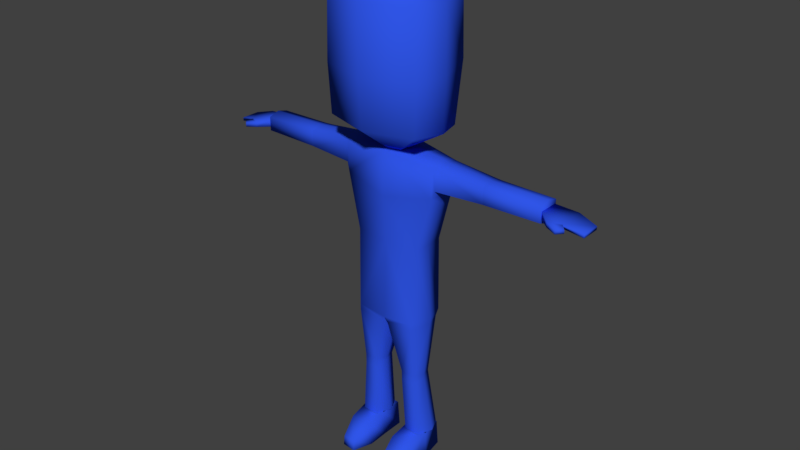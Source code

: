 # Source: Z_Louco_Curado.blend  (saved by Blender 2.78.0; exported with 4.5.12 LTS)
import bpy
from mathutils import Matrix  # noqa: F401  (used for matrix-valued properties, if any)

bpy.ops.wm.read_factory_settings(use_empty=True)
scene = bpy.context.scene
scene.name = 'Scene'

# ---- collections
col_collection_1 = bpy.data.collections.new('Collection 1'); scene.collection.children.link(col_collection_1)

# ---- materials (node trees are filled in below, after node groups)
mat_material = bpy.data.materials.new('Material')
mat_material.alpha_threshold = 0.0
mat_material.use_transparent_shadow = False
mat_material.diffuse_color = (0.02941, 0.09163, 0.8, 1.0)
mat_material.roughness = 0.5
mat_material.specular_intensity = 0.0
mat_material.line_color = (0.0, 0.0, 0.0, 1.0)

# ---- material node trees

# ---- world
world_world = bpy.data.worlds.new('World'); scene.world = world_world
world_world.color = (0.05088, 0.05088, 0.05088)
world_world.use_sun_shadow = False
world_world.sun_shadow_jitter_overblur = 0.0
world_world.cycles.sampling_method = 'MANUAL'
world_world.light_settings.ao_factor = 0.5865

# ---- meshes
me_cube_036 = bpy.data.meshes.new('Cube.036')
me_cube_036.from_pydata([(0.1581, -0.2593, 1.868), (0.1581, -0.5, 1.868), (0.1728, -0.3797, 1.868), (0.4059, -0.1285, 4.613), (0.4059, -0.6724, 4.613), (0.4438, -0.3973, 4.613), (-0.1575, -0.2593, 1.868), (-0.1575, -0.5, 1.868), (0.000302, -0.2337, 1.868), (0.000302, -0.5429, 1.868), (-0.1722, -0.3797, 1.868), (-0.4053, -0.1285, 4.613), (-0.4053, -0.6724, 4.613), (0.000302, -0.02213, 4.613), (0.000302, -0.817, 4.613), (-0.4432, -0.3973, 4.613), (0.000302, -1.21, 4.28), (0.8953, -0.3709, 4.264), (0.5872, 0.4329, 4.28), (0.8189, -0.9483, 4.28), (0.000302, 0.6115, 4.28), (-0.8947, -0.3709, 4.129), (-0.5866, 0.4329, 4.28), (-0.8183, -0.9483, 4.28), (0.000302, -1.184, 2.359), (0.8759, -0.3556, 2.283), (-0.8753, -0.3556, 2.283), (0.8012, 0.01378, 2.298), (0.8012, -0.9425, 2.359), (0.000302, 0.1721, 2.298), (-0.8006, 0.01378, 2.298), (-0.8006, -0.9425, 2.359), (0.6002, 0.4555, 3.18), (0.8371, -0.9681, 3.18), (0.000302, 0.6292, 3.18), (-0.5996, 0.4555, 3.18), (-0.8365, -0.9681, 3.18), (0.000302, -1.228, 3.18), (0.9152, -0.37, 3.176), (-0.9146, -0.37, 3.174), (2.674, -0.4291, 1.501), (3.371, -0.4284, 1.43), (2.674, -0.09437, 1.501), (3.371, -0.09508, 1.43), (3.05, -0.486, 1.501), (3.05, -0.03741, 1.501), (0.6304, -0.03303, -3.649), (0.2294, -0.03303, -3.649), (0.6947, -0.4379, -3.649), (0.2294, -0.4379, -3.649), (0.6125, -0.05311, -3.194), (0.5414, -1.136, -3.435), (0.2472, -0.05311, -3.194), (0.3193, -1.156, -3.435), (0.5523, -1.148, -3.612), (0.3085, -1.168, -3.612), (0.6719, -0.4379, -3.194), (0.2524, -0.4379, -3.194), (2.674, -0.09437, 1.618), (2.674, -0.4291, 1.618), (3.05, -0.486, 1.572), (3.371, -0.4284, 1.488), (3.371, -0.09508, 1.488), (3.05, -0.03741, 1.572), (2.864, -0.593, 1.497), (3.072, -0.5029, 1.489), (2.864, -0.593, 1.583), (3.072, -0.5029, 1.56), (3.047, -0.6655, 1.478), (3.14, -0.5737, 1.483), (3.047, -0.6655, 1.546), (3.14, -0.5737, 1.541), (0.6537, -0.7869, -3.268), (0.239, -0.7869, -3.268), (0.6723, -0.7968, -3.649), (0.2203, -0.7968, -3.649), (0.5349, -0.6694, -1.0), (0.842, -0.5465, 1.775), (0.5402, 0.033, -1.0), (0.842, -0.049, 1.775), (0.5984, -0.538, -3.2), (0.5855, -0.04134, -3.2), (0.3209, -0.538, -3.2), (0.3338, -0.04134, -3.2), (0.8238, -0.03725, 1.281), (0.8238, -0.5605, 1.281), (2.674, -0.0717, 1.684), (2.674, -0.4588, 1.684), (2.674, -0.0717, 1.444), (2.674, -0.4588, 1.444), (0.6263, -0.2853, -1.0), (0.8065, -0.2853, 1.847), (0.6988, -0.2865, -3.2), (0.8144, -0.2853, 1.116), (2.674, -0.2653, 1.738), (2.674, -0.2653, 1.368), (0.2205, -0.2865, -3.2), (0.5382, -0.6658, -1.101), (0.5367, -0.02867, -1.101), (0.05912, -0.007408, -1.101), (0.05749, -0.687, -1.101), (0.6267, -0.296, -1.101), (0.02377, -0.2903, -1.101), (0.5181, -0.5665, -2.199), (0.2749, -0.1801, -2.108), (0.5773, -0.3769, -2.147), (0.2225, -0.3751, -2.131), (0.5129, -0.1867, -2.108), (0.2697, -0.5731, -2.199), (0.5134, -0.1865, -2.092), (0.2691, -0.5763, -2.032), (0.5185, -0.5695, -2.032), (0.2742, -0.1797, -2.092), (0.5774, -0.3769, -2.064), (0.2225, -0.3751, -2.064), (1.695, -0.4662, 1.699), (1.754, -0.06664, 1.692), (1.754, -0.06664, 1.436), (1.695, -0.4662, 1.429), (1.719, -0.2651, 1.364), (1.721, -0.2651, 1.743), (1.608, -0.05924, 1.699), (1.689, -0.4665, 1.429), (1.689, -0.4665, 1.699), (1.608, -0.05924, 1.428), (1.665, -0.2651, 1.361), (1.658, -0.2651, 1.747), (0.8998, -0.0588, 1.769), (0.8699, -0.5416, 1.416), (0.9016, -0.516, 1.768), (0.8681, -0.05609, 1.416), (0.8864, -0.2852, 1.306), (0.9326, -0.2852, 1.817), (0.5821, -0.03913, 0.3442), (0.5818, -0.5979, 0.3442), (0.5882, -0.317, 0.3347), (-2.674, -0.4291, 1.501), (-3.371, -0.4284, 1.43), (-2.674, -0.09437, 1.501), (-3.371, -0.09508, 1.43), (-3.05, -0.486, 1.501), (-3.05, -0.03741, 1.501), (-0.6304, -0.03303, -3.649), (-0.2294, -0.03303, -3.649), (-0.6947, -0.4379, -3.649), (-0.2294, -0.4379, -3.649), (-0.6125, -0.05311, -3.194), (-0.5414, -1.136, -3.435), (-0.2472, -0.05311, -3.194), (-0.3193, -1.156, -3.435), (-0.5523, -1.148, -3.612), (-0.3085, -1.168, -3.612), (-0.6719, -0.4379, -3.194), (-0.2524, -0.4379, -3.194), (-2.674, -0.09437, 1.618), (-2.674, -0.4291, 1.618), (-3.05, -0.486, 1.572), (-3.371, -0.4284, 1.488), (-3.371, -0.09508, 1.488), (-3.05, -0.03741, 1.572), (-2.864, -0.593, 1.497), (-3.072, -0.5029, 1.489), (-2.864, -0.593, 1.583), (-3.072, -0.5029, 1.56), (-3.047, -0.6655, 1.478), (-3.14, -0.5737, 1.483), (-3.047, -0.6655, 1.546), (-3.14, -0.5737, 1.541), (-0.6537, -0.7869, -3.268), (-0.239, -0.7869, -3.268), (-0.6723, -0.7968, -3.649), (-0.2203, -0.7968, -3.649), (-0.5349, -0.6694, -1.0), (-0.842, -0.5465, 1.775), (-0.5402, 0.033, -1.0), (-0.842, -0.049, 1.775), (8.702e-09, 0.06991, -0.9577), (8.702e-09, 0.03768, 1.896), (8.702e-09, -0.6975, -1.027), (8.702e-09, -0.7126, 1.893), (-0.5984, -0.538, -3.2), (-0.5855, -0.04134, -3.2), (-0.3209, -0.538, -3.2), (-0.3338, -0.04134, -3.2), (-0.8238, -0.03725, 1.281), (-0.8238, -0.5605, 1.281), (8.702e-09, -0.7191, 1.146), (8.702e-09, 0.05606, 1.16), (-2.674, -0.0717, 1.684), (-2.674, -0.4588, 1.684), (-2.674, -0.0717, 1.444), (-2.674, -0.4588, 1.444), (-0.6263, -0.2853, -1.0), (-0.8065, -0.2853, 1.847), (8.702e-09, -0.2853, 1.942), (-0.6988, -0.2865, -3.2), (-0.8144, -0.2853, 1.116), (-2.674, -0.2653, 1.738), (-2.674, -0.2653, 1.368), (8.702e-09, -0.2853, -1.0), (-0.2205, -0.2865, -3.2), (-0.5382, -0.6658, -1.101), (-0.5367, -0.02867, -1.101), (-0.05912, -0.007408, -1.101), (-0.05749, -0.687, -1.101), (-0.6267, -0.296, -1.101), (-0.02377, -0.2903, -1.101), (-0.5181, -0.5665, -2.199), (-0.2749, -0.1801, -2.108), (-0.5773, -0.3769, -2.147), (-0.2225, -0.3751, -2.131), (-0.5129, -0.1867, -2.108), (-0.2697, -0.5731, -2.199), (-0.5134, -0.1865, -2.092), (-0.2691, -0.5763, -2.032), (-0.5185, -0.5695, -2.032), (-0.2742, -0.1797, -2.092), (-0.5774, -0.3769, -2.064), (-0.2225, -0.3751, -2.064), (-1.695, -0.4662, 1.699), (-1.754, -0.06664, 1.692), (-1.754, -0.06664, 1.436), (-1.695, -0.4662, 1.429), (-1.719, -0.2651, 1.364), (-1.721, -0.2651, 1.743), (-1.608, -0.05924, 1.699), (-1.689, -0.4665, 1.429), (-1.689, -0.4665, 1.699), (-1.608, -0.05924, 1.428), (-1.665, -0.2651, 1.361), (-1.658, -0.2651, 1.747), (-0.8998, -0.0588, 1.769), (-0.8699, -0.5416, 1.416), (-0.9016, -0.516, 1.768), (-0.8681, -0.05609, 1.416), (-0.8864, -0.2852, 1.306), (-0.9326, -0.2852, 1.817), (-0.5821, -0.03913, 0.3442), (-0.5818, -0.5979, 0.3442), (8.702e-09, -0.6452, 0.3328), (8.702e-09, 0.01126, 0.3377), (-0.5882, -0.317, 0.3347)], [], [(27, 0, 8, 29), (18, 3, 5, 17), (19, 4, 14, 16), (17, 5, 4, 19), (30, 29, 8, 6), (22, 21, 15, 11), (23, 16, 14, 12), (21, 23, 12, 15), (5, 3, 13, 11, 15, 12, 14, 4), (39, 36, 23, 21), (36, 37, 16, 23), (35, 39, 21, 22), (11, 13, 20, 22), (38, 17, 19, 33), (33, 19, 16, 37), (32, 18, 17, 38), (3, 18, 20, 13), (0, 27, 25, 2), (1, 28, 24, 9), (2, 25, 28, 1), (6, 10, 26, 30), (7, 9, 24, 31), (10, 7, 31, 26), (35, 34, 29, 30), (32, 27, 29, 34), (18, 32, 34, 20), (22, 20, 34, 35), (27, 32, 38, 25), (28, 33, 37, 24), (25, 38, 33, 28), (30, 26, 39, 35), (31, 24, 37, 36), (26, 31, 36, 39), (44, 45, 43, 41), (40, 42, 45, 44), (74, 54, 55, 75), (46, 48, 49, 47), (72, 51, 54, 74), (57, 52, 47, 49), (52, 50, 46, 47), (73, 57, 49, 75), (50, 56, 48, 46), (72, 73, 53, 51), (53, 55, 54, 51), (60, 61, 62, 63), (59, 60, 63, 58), (40, 44, 65, 64), (41, 43, 62, 61), (42, 40, 59, 58), (43, 45, 63, 62), (45, 42, 58, 63), (44, 41, 61, 60), (66, 64, 68, 70), (44, 60, 67, 65), (59, 40, 64, 66), (60, 59, 66, 67), (68, 69, 71, 70), (67, 66, 70, 71), (65, 67, 71, 69), (64, 65, 69, 68), (56, 57, 73, 72), (53, 73, 75, 55), (56, 72, 74, 48), (48, 74, 75, 49), (187, 177, 79, 84), (120, 115, 87, 94), (105, 103, 80, 92), (91, 194, 179, 77), (85, 77, 179, 186), (106, 104, 83, 96), (103, 108, 82, 80), (104, 107, 81, 83), (134, 85, 186, 239), (135, 93, 85, 134), (240, 187, 84, 133), (119, 117, 88, 95), (115, 118, 89, 87), (117, 116, 86, 88), (118, 119, 95, 89), (133, 84, 93, 135), (79, 177, 194, 91), (107, 105, 92, 81), (116, 120, 94, 86), (108, 106, 96, 82), (178, 199, 102, 100), (78, 90, 101, 98), (176, 78, 98, 99), (76, 178, 100, 97), (199, 176, 99, 102), (90, 76, 97, 101), (110, 114, 106, 108), (109, 113, 105, 107), (112, 109, 107, 104), (111, 110, 108, 103), (114, 112, 104, 106), (113, 111, 103, 105), (101, 97, 111, 113), (102, 99, 112, 114), (97, 100, 110, 111), (99, 98, 109, 112), (98, 101, 113, 109), (100, 102, 114, 110), (121, 126, 120, 116), (122, 125, 119, 118), (124, 121, 116, 117), (123, 122, 118, 115), (125, 124, 117, 119), (126, 123, 115, 120), (132, 129, 123, 126), (131, 130, 124, 125), (129, 128, 122, 123), (130, 127, 121, 124), (128, 131, 125, 122), (127, 132, 126, 121), (94, 87, 89, 95, 88, 86), (79, 91, 132, 127), (85, 93, 131, 128), (84, 79, 127, 130), (77, 85, 128, 129), (93, 84, 130, 131), (91, 77, 129, 132), (78, 133, 135, 90), (176, 240, 133, 78), (90, 135, 134, 76), (76, 134, 239, 178), (140, 137, 139, 141), (136, 140, 141, 138), (170, 171, 151, 150), (142, 143, 145, 144), (168, 170, 150, 147), (153, 145, 143, 148), (148, 143, 142, 146), (169, 171, 145, 153), (146, 142, 144, 152), (168, 147, 149, 169), (149, 147, 150, 151), (156, 159, 158, 157), (155, 154, 159, 156), (136, 160, 161, 140), (137, 157, 158, 139), (138, 154, 155, 136), (139, 158, 159, 141), (141, 159, 154, 138), (140, 156, 157, 137), (162, 166, 164, 160), (140, 161, 163, 156), (155, 162, 160, 136), (156, 163, 162, 155), (164, 166, 167, 165), (163, 167, 166, 162), (161, 165, 167, 163), (160, 164, 165, 161), (152, 168, 169, 153), (149, 151, 171, 169), (152, 144, 170, 168), (144, 145, 171, 170), (187, 184, 175, 177), (224, 197, 189, 219), (209, 195, 180, 207), (193, 173, 179, 194), (185, 186, 179, 173), (210, 200, 183, 208), (207, 180, 182, 212), (208, 183, 181, 211), (238, 239, 186, 185), (241, 238, 185, 196), (240, 237, 184, 187), (223, 198, 190, 221), (219, 189, 191, 222), (221, 190, 188, 220), (222, 191, 198, 223), (237, 241, 196, 184), (175, 193, 194, 177), (211, 181, 195, 209), (220, 188, 197, 224), (212, 182, 200, 210), (178, 204, 206, 199), (174, 202, 205, 192), (176, 203, 202, 174), (172, 201, 204, 178), (199, 206, 203, 176), (192, 205, 201, 172), (214, 212, 210, 218), (213, 211, 209, 217), (216, 208, 211, 213), (215, 207, 212, 214), (218, 210, 208, 216), (217, 209, 207, 215), (205, 217, 215, 201), (206, 218, 216, 203), (201, 215, 214, 204), (203, 216, 213, 202), (202, 213, 217, 205), (204, 214, 218, 206), (225, 220, 224, 230), (226, 222, 223, 229), (228, 221, 220, 225), (227, 219, 222, 226), (229, 223, 221, 228), (230, 224, 219, 227), (236, 230, 227, 233), (235, 229, 228, 234), (233, 227, 226, 232), (234, 228, 225, 231), (232, 226, 229, 235), (231, 225, 230, 236), (197, 188, 190, 198, 191, 189), (175, 231, 236, 193), (185, 232, 235, 196), (184, 234, 231, 175), (173, 233, 232, 185), (196, 235, 234, 184), (193, 236, 233, 173), (174, 192, 241, 237), (176, 174, 237, 240), (192, 172, 238, 241), (172, 178, 239, 238)])
me_cube_036.polygons.foreach_set('use_smooth', [True] * 217)
_uv = me_cube_036.uv_layers.new(name='UVMap')
_uv.uv.foreach_set('vector', [0.7403, 0.4838, 0.7134, 0.4918, 0.7071, 0.4867, 0.7231, 0.4613, 0.7761, 0.4881, 0.7742, 0.4999, 0.7703, 0.5019, 0.7658, 0.4958, 0.7623, 0.501, 0.7672, 0.5036, 0.7659, 0.5078, 0.7617, 0.5077, 0.7658, 0.4958, 0.7703, 0.5019, 0.7672, 0.5036, 0.7623, 0.501, 0.74, 0.5314, 0.7224, 0.5537, 0.7068, 0.528, 0.7132, 0.5231, 0.7761, 0.5274, 0.7646, 0.5204, 0.7703, 0.5135, 0.7741, 0.5156, 0.7622, 0.5146, 0.7617, 0.5077, 0.7659, 0.5078, 0.7668, 0.5118, 0.7646, 0.5204, 0.7622, 0.5146, 0.7668, 0.5118, 0.7703, 0.5135, 0.7703, 0.5019, 0.7742, 0.4999, 0.7839, 0.5078, 0.7741, 0.5156, 0.7703, 0.5135, 0.7668, 0.5118, 0.7659, 0.5078, 0.7672, 0.5036, 0.7533, 0.5248, 0.7522, 0.5172, 0.7622, 0.5146, 0.7646, 0.5204, 0.7522, 0.5172, 0.7514, 0.5077, 0.7617, 0.5077, 0.7622, 0.5146, 0.7578, 0.5407, 0.7533, 0.5248, 0.7646, 0.5204, 0.7761, 0.5274, 0.7741, 0.5156, 0.7839, 0.5078, 0.7924, 0.5326, 0.7761, 0.5274, 0.7536, 0.4906, 0.7658, 0.4958, 0.7623, 0.501, 0.7524, 0.4981, 0.7524, 0.4981, 0.7623, 0.501, 0.7617, 0.5077, 0.7514, 0.5077, 0.7583, 0.4747, 0.7761, 0.4881, 0.7658, 0.4958, 0.7536, 0.4906, 0.7742, 0.4999, 0.7761, 0.4881, 0.7924, 0.4831, 0.7839, 0.5078, 0.7134, 0.4918, 0.7403, 0.4838, 0.7408, 0.4902, 0.7147, 0.4963, 0.7152, 0.501, 0.7431, 0.4978, 0.7419, 0.5076, 0.7163, 0.5074, 0.7147, 0.4963, 0.7408, 0.4902, 0.7431, 0.4978, 0.7152, 0.501, 0.7132, 0.5231, 0.7146, 0.5186, 0.7406, 0.525, 0.74, 0.5314, 0.7151, 0.5139, 0.7163, 0.5074, 0.7419, 0.5076, 0.743, 0.5175, 0.7146, 0.5186, 0.7151, 0.5139, 0.743, 0.5175, 0.7406, 0.525, 0.7578, 0.5407, 0.7648, 0.5615, 0.7224, 0.5537, 0.74, 0.5314, 0.7583, 0.4747, 0.7403, 0.4838, 0.7231, 0.4613, 0.7654, 0.4541, 0.7761, 0.4881, 0.7583, 0.4747, 0.7654, 0.4541, 0.7924, 0.4831, 0.7761, 0.5274, 0.7924, 0.5326, 0.7648, 0.5615, 0.7578, 0.5407, 0.7403, 0.4838, 0.7583, 0.4747, 0.7536, 0.4906, 0.7408, 0.4902, 0.7431, 0.4978, 0.7524, 0.4981, 0.7514, 0.5077, 0.7419, 0.5076, 0.7408, 0.4902, 0.7536, 0.4906, 0.7524, 0.4981, 0.7431, 0.4978, 0.74, 0.5314, 0.7406, 0.525, 0.7533, 0.5248, 0.7578, 0.5407, 0.743, 0.5175, 0.7419, 0.5076, 0.7514, 0.5077, 0.7522, 0.5172, 0.7406, 0.525, 0.743, 0.5175, 0.7522, 0.5172, 0.7533, 0.5248, 0.7793, 0.588, 0.7814, 0.5744, 0.7911, 0.5777, 0.7896, 0.5878, 0.7708, 0.5818, 0.7697, 0.5744, 0.7814, 0.5744, 0.7793, 0.588, 0.678, 0.5504, 0.678, 0.5427, 0.6823, 0.5441, 0.6841, 0.5466, 0.69, 0.5601, 0.6824, 0.556, 0.6878, 0.55, 0.692, 0.5534, 0.6857, 0.5374, 0.6817, 0.5411, 0.678, 0.5427, 0.6786, 0.5335, 0.6932, 0.5434, 0.6989, 0.5494, 0.692, 0.5534, 0.6878, 0.55, 0.6989, 0.5494, 0.7014, 0.5586, 0.69, 0.5601, 0.692, 0.5534, 0.6869, 0.543, 0.6932, 0.5434, 0.6878, 0.55, 0.6841, 0.5466, 0.6986, 0.5282, 0.6918, 0.5346, 0.6843, 0.5268, 0.6914, 0.52, 0.6857, 0.5374, 0.6869, 0.543, 0.683, 0.5432, 0.6817, 0.5411, 0.683, 0.5432, 0.6823, 0.5441, 0.678, 0.5427, 0.6817, 0.5411, 0.7613, 0.5895, 0.7521, 0.5845, 0.7523, 0.577, 0.7601, 0.5754, 0.7686, 0.582, 0.7613, 0.5895, 0.7601, 0.5754, 0.7675, 0.577, 0.7708, 0.5818, 0.7793, 0.588, 0.7797, 0.589, 0.7714, 0.5883, 0.7505, 0.5852, 0.7506, 0.576, 0.7523, 0.577, 0.7521, 0.5845, 0.7697, 0.5744, 0.7708, 0.5818, 0.7686, 0.582, 0.7675, 0.577, 0.7506, 0.576, 0.7596, 0.5734, 0.7601, 0.5754, 0.7523, 0.577, 0.7596, 0.5734, 0.7697, 0.5744, 0.7675, 0.577, 0.7601, 0.5754, 0.759, 0.5914, 0.7505, 0.5852, 0.7521, 0.5845, 0.7613, 0.5895, 0.7686, 0.5873, 0.7714, 0.5883, 0.7676, 0.5945, 0.7664, 0.5926, 0.759, 0.5914, 0.7613, 0.5895, 0.7615, 0.5906, 0.7593, 0.5927, 0.7686, 0.582, 0.7708, 0.5818, 0.7714, 0.5883, 0.7686, 0.5873, 0.7613, 0.5895, 0.7686, 0.582, 0.7686, 0.5873, 0.7615, 0.5906, 0.7676, 0.5945, 0.7627, 0.5957, 0.7631, 0.5935, 0.7664, 0.5926, 0.7615, 0.5906, 0.7686, 0.5873, 0.7664, 0.5926, 0.7631, 0.5935, 0.7593, 0.5927, 0.7615, 0.5906, 0.7631, 0.5935, 0.7627, 0.5957, 0.7714, 0.5883, 0.7797, 0.589, 0.7807, 0.5925, 0.7761, 0.5939, 0.6918, 0.5346, 0.6932, 0.5434, 0.6869, 0.543, 0.6857, 0.5374, 0.683, 0.5432, 0.6869, 0.543, 0.6841, 0.5466, 0.6823, 0.5441, 0.6918, 0.5346, 0.6857, 0.5374, 0.6786, 0.5335, 0.6843, 0.5268, 0.6824, 0.556, 0.678, 0.5504, 0.6841, 0.5466, 0.6878, 0.55, 0.6507, 0.5151, 0.6507, 0.5031, 0.6653, 0.5024, 0.6655, 0.5125, 0.6815, 0.4983, 0.6812, 0.4946, 0.6976, 0.4956, 0.6975, 0.4988, 0.6778, 0.4246, 0.6757, 0.4217, 0.6882, 0.4092, 0.6917, 0.4123, 0.6645, 0.498, 0.6507, 0.4981, 0.6507, 0.4916, 0.665, 0.4931, 0.6659, 0.4831, 0.665, 0.4931, 0.6507, 0.4916, 0.6507, 0.4799, 0.6676, 0.5796, 0.6703, 0.5766, 0.6836, 0.5932, 0.6794, 0.5958, 0.6757, 0.4217, 0.6724, 0.4187, 0.6846, 0.4061, 0.6882, 0.4092, 0.6703, 0.5766, 0.6742, 0.5739, 0.6873, 0.5906, 0.6836, 0.5932, 0.6616, 0.4659, 0.6659, 0.4831, 0.6507, 0.4799, 0.6507, 0.4654, 0.6667, 0.4655, 0.6695, 0.4792, 0.6659, 0.4831, 0.6616, 0.4659, 0.6507, 0.5297, 0.6507, 0.5151, 0.6655, 0.5125, 0.6613, 0.5293, 0.6823, 0.5096, 0.6824, 0.5062, 0.6974, 0.5058, 0.6975, 0.5091, 0.6812, 0.4946, 0.6819, 0.4901, 0.6979, 0.4918, 0.6976, 0.4956, 0.6824, 0.5062, 0.6821, 0.5018, 0.6974, 0.502, 0.6974, 0.5058, 0.6819, 0.4901, 0.6831, 0.4867, 0.6983, 0.4884, 0.6979, 0.4918, 0.6613, 0.5293, 0.6655, 0.5125, 0.6685, 0.5163, 0.6664, 0.5298, 0.6653, 0.5024, 0.6507, 0.5031, 0.6507, 0.4981, 0.6645, 0.498, 0.6742, 0.5739, 0.6778, 0.5723, 0.691, 0.5871, 0.6873, 0.5906, 0.6821, 0.5018, 0.6815, 0.4983, 0.6975, 0.4988, 0.6974, 0.502, 0.6724, 0.4187, 0.6691, 0.4169, 0.6812, 0.4028, 0.6846, 0.4061, 0.6507, 0.4346, 0.6507, 0.4247, 0.6524, 0.4248, 0.6532, 0.4337, 0.6621, 0.5546, 0.6679, 0.5537, 0.6685, 0.5553, 0.6633, 0.5565, 0.6507, 0.5583, 0.6621, 0.5546, 0.6633, 0.5565, 0.6542, 0.5611, 0.6622, 0.4401, 0.6507, 0.4346, 0.6532, 0.4337, 0.663, 0.4382, 0.6507, 0.5664, 0.6507, 0.5583, 0.6542, 0.5611, 0.6525, 0.5669, 0.6691, 0.4424, 0.6622, 0.4401, 0.663, 0.4382, 0.6696, 0.4407, 0.6702, 0.4209, 0.6683, 0.4176, 0.6691, 0.4169, 0.6724, 0.4187, 0.674, 0.5736, 0.677, 0.571, 0.6778, 0.5723, 0.6742, 0.5739, 0.6701, 0.5764, 0.674, 0.5736, 0.6742, 0.5739, 0.6703, 0.5766, 0.6737, 0.424, 0.6702, 0.4209, 0.6724, 0.4187, 0.6757, 0.4217, 0.6667, 0.5787, 0.6701, 0.5764, 0.6703, 0.5766, 0.6676, 0.5796, 0.677, 0.4257, 0.6737, 0.424, 0.6757, 0.4217, 0.6778, 0.4246, 0.6696, 0.4407, 0.663, 0.4382, 0.6737, 0.424, 0.677, 0.4257, 0.6525, 0.5669, 0.6542, 0.5611, 0.6701, 0.5764, 0.6667, 0.5787, 0.663, 0.4382, 0.6532, 0.4337, 0.6702, 0.4209, 0.6737, 0.424, 0.6542, 0.5611, 0.6633, 0.5565, 0.674, 0.5736, 0.6701, 0.5764, 0.6633, 0.5565, 0.6685, 0.5553, 0.677, 0.571, 0.674, 0.5736, 0.6532, 0.4337, 0.6524, 0.4248, 0.6683, 0.4176, 0.6702, 0.4209, 0.6796, 0.5019, 0.6804, 0.4982, 0.6815, 0.4983, 0.6821, 0.5018, 0.6818, 0.4901, 0.6822, 0.4865, 0.6831, 0.4867, 0.6819, 0.4901, 0.68, 0.5065, 0.6796, 0.5019, 0.6821, 0.5018, 0.6824, 0.5062, 0.6811, 0.4946, 0.6818, 0.4901, 0.6819, 0.4901, 0.6812, 0.4946, 0.6815, 0.5098, 0.68, 0.5065, 0.6824, 0.5062, 0.6823, 0.5096, 0.6804, 0.4982, 0.6811, 0.4946, 0.6812, 0.4946, 0.6815, 0.4983, 0.6669, 0.4979, 0.6662, 0.4933, 0.6811, 0.4946, 0.6804, 0.4982, 0.6696, 0.5134, 0.6663, 0.5097, 0.68, 0.5065, 0.6815, 0.5098, 0.6662, 0.4933, 0.6665, 0.486, 0.6818, 0.4901, 0.6811, 0.4946, 0.6663, 0.5097, 0.6663, 0.5024, 0.6796, 0.5019, 0.68, 0.5065, 0.6665, 0.486, 0.6706, 0.4822, 0.6822, 0.4865, 0.6818, 0.4901, 0.6663, 0.5024, 0.6669, 0.4979, 0.6804, 0.4982, 0.6796, 0.5019, 0.7163, 0.4486, 0.712, 0.4474, 0.712, 0.4422, 0.7163, 0.4405, 0.7206, 0.4422, 0.7206, 0.4474, 0.6653, 0.5024, 0.6645, 0.498, 0.6669, 0.4979, 0.6663, 0.5024, 0.6659, 0.4831, 0.6695, 0.4792, 0.6706, 0.4822, 0.6665, 0.486, 0.6655, 0.5125, 0.6653, 0.5024, 0.6663, 0.5024, 0.6663, 0.5097, 0.665, 0.4931, 0.6659, 0.4831, 0.6665, 0.486, 0.6662, 0.4933, 0.6685, 0.5163, 0.6655, 0.5125, 0.6663, 0.5097, 0.6696, 0.5134, 0.6645, 0.498, 0.665, 0.4931, 0.6662, 0.4933, 0.6669, 0.4979, 0.6621, 0.5546, 0.6613, 0.5293, 0.6664, 0.5298, 0.6679, 0.5537, 0.6507, 0.5583, 0.6507, 0.5297, 0.6613, 0.5293, 0.6621, 0.5546, 0.6691, 0.4424, 0.6667, 0.4655, 0.6616, 0.4659, 0.6622, 0.4401, 0.6622, 0.4401, 0.6616, 0.4659, 0.6507, 0.4654, 0.6507, 0.4346, 0.7174, 0.5876, 0.7091, 0.5942, 0.7012, 0.5872, 0.7067, 0.5782, 0.7239, 0.5775, 0.7174, 0.5876, 0.7067, 0.5782, 0.716, 0.5704, 0.6738, 0.4543, 0.6806, 0.4564, 0.6795, 0.4593, 0.6757, 0.4617, 0.6829, 0.4419, 0.6866, 0.4479, 0.6834, 0.4522, 0.6766, 0.4477, 0.6845, 0.4649, 0.6785, 0.4705, 0.6757, 0.4617, 0.6797, 0.4624, 0.6903, 0.4572, 0.6834, 0.4522, 0.6866, 0.4479, 0.6943, 0.45, 0.6943, 0.45, 0.6866, 0.4479, 0.6829, 0.4419, 0.6944, 0.4405, 0.6842, 0.4592, 0.6806, 0.4564, 0.6834, 0.4522, 0.6903, 0.4572, 0.6992, 0.4706, 0.6943, 0.4803, 0.6857, 0.4756, 0.6911, 0.4661, 0.6845, 0.4649, 0.6797, 0.4624, 0.6804, 0.46, 0.6842, 0.4592, 0.6804, 0.46, 0.6797, 0.4624, 0.6757, 0.4617, 0.6795, 0.4593, 0.7324, 0.5883, 0.7381, 0.5767, 0.744, 0.5805, 0.7418, 0.5867, 0.7272, 0.579, 0.7313, 0.5751, 0.7381, 0.5767, 0.7324, 0.5883, 0.7239, 0.5775, 0.7238, 0.5854, 0.7174, 0.5885, 0.7174, 0.5876, 0.7428, 0.5877, 0.7418, 0.5867, 0.744, 0.5805, 0.7457, 0.5802, 0.7308, 0.5723, 0.7313, 0.5751, 0.7272, 0.579, 0.7239, 0.5775, 0.7457, 0.5802, 0.744, 0.5805, 0.7381, 0.5767, 0.7392, 0.5752, 0.7392, 0.5752, 0.7381, 0.5767, 0.7313, 0.5751, 0.7308, 0.5723, 0.734, 0.5904, 0.7324, 0.5883, 0.7418, 0.5867, 0.7428, 0.5877, 0.7265, 0.5847, 0.7275, 0.59, 0.7261, 0.5914, 0.7238, 0.5854, 0.734, 0.5904, 0.7335, 0.5914, 0.7321, 0.5892, 0.7324, 0.5883, 0.7272, 0.579, 0.7265, 0.5847, 0.7238, 0.5854, 0.7239, 0.5775, 0.7324, 0.5883, 0.7321, 0.5892, 0.7265, 0.5847, 0.7272, 0.579, 0.7261, 0.5914, 0.7275, 0.59, 0.7301, 0.5913, 0.73, 0.5932, 0.7321, 0.5892, 0.7301, 0.5913, 0.7275, 0.59, 0.7265, 0.5847, 0.7335, 0.5914, 0.73, 0.5932, 0.7301, 0.5913, 0.7321, 0.5892, 0.7238, 0.5854, 0.7218, 0.5913, 0.7176, 0.5917, 0.7174, 0.5885, 0.6911, 0.4661, 0.6845, 0.4649, 0.6842, 0.4592, 0.6903, 0.4572, 0.6804, 0.46, 0.6795, 0.4593, 0.6806, 0.4564, 0.6842, 0.4592, 0.6911, 0.4661, 0.6857, 0.4756, 0.6785, 0.4705, 0.6845, 0.4649, 0.6766, 0.4477, 0.6834, 0.4522, 0.6806, 0.4564, 0.6738, 0.4543, 0.6507, 0.5151, 0.6359, 0.5125, 0.6362, 0.5024, 0.6507, 0.5031, 0.6199, 0.4982, 0.604, 0.4988, 0.6039, 0.4955, 0.6203, 0.4946, 0.6236, 0.4246, 0.6098, 0.4123, 0.6133, 0.4092, 0.6258, 0.4217, 0.6369, 0.4979, 0.6365, 0.4931, 0.6507, 0.4916, 0.6507, 0.4981, 0.6356, 0.4831, 0.6507, 0.4799, 0.6507, 0.4916, 0.6365, 0.4931, 0.6339, 0.5796, 0.6221, 0.5958, 0.6179, 0.5932, 0.6311, 0.5766, 0.6258, 0.4217, 0.6133, 0.4092, 0.6169, 0.4061, 0.6291, 0.4187, 0.6311, 0.5766, 0.6179, 0.5932, 0.6141, 0.5906, 0.6273, 0.5739, 0.6399, 0.4659, 0.6507, 0.4654, 0.6507, 0.4799, 0.6356, 0.4831, 0.6348, 0.4655, 0.6399, 0.4659, 0.6356, 0.4831, 0.6319, 0.4792, 0.6507, 0.5297, 0.6402, 0.5293, 0.6359, 0.5125, 0.6507, 0.5151, 0.6191, 0.5096, 0.6039, 0.5091, 0.604, 0.5058, 0.619, 0.5062, 0.6203, 0.4946, 0.6039, 0.4955, 0.6036, 0.4917, 0.6196, 0.4901, 0.619, 0.5062, 0.604, 0.5058, 0.604, 0.502, 0.6194, 0.5018, 0.6196, 0.4901, 0.6036, 0.4917, 0.6032, 0.4884, 0.6184, 0.4867, 0.6402, 0.5293, 0.6351, 0.5298, 0.6329, 0.5163, 0.6359, 0.5125, 0.6362, 0.5024, 0.6369, 0.4979, 0.6507, 0.4981, 0.6507, 0.5031, 0.6273, 0.5739, 0.6141, 0.5906, 0.6104, 0.5871, 0.6237, 0.5723, 0.6194, 0.5018, 0.604, 0.502, 0.604, 0.4988, 0.6199, 0.4982, 0.6291, 0.4187, 0.6169, 0.4061, 0.6202, 0.4028, 0.6323, 0.4169, 0.6507, 0.4346, 0.6483, 0.4337, 0.6491, 0.4248, 0.6507, 0.4247, 0.6393, 0.5546, 0.6382, 0.5565, 0.633, 0.5553, 0.6335, 0.5537, 0.6507, 0.5583, 0.6473, 0.5611, 0.6382, 0.5565, 0.6393, 0.5546, 0.6393, 0.4401, 0.6385, 0.4382, 0.6483, 0.4337, 0.6507, 0.4346, 0.6507, 0.5664, 0.649, 0.5669, 0.6473, 0.5611, 0.6507, 0.5583, 0.6323, 0.4424, 0.6319, 0.4407, 0.6385, 0.4382, 0.6393, 0.4401, 0.6313, 0.4209, 0.6291, 0.4187, 0.6323, 0.4169, 0.6332, 0.4176, 0.6275, 0.5736, 0.6273, 0.5739, 0.6237, 0.5723, 0.6245, 0.571, 0.6313, 0.5764, 0.6311, 0.5766, 0.6273, 0.5739, 0.6275, 0.5736, 0.6277, 0.424, 0.6258, 0.4217, 0.6291, 0.4187, 0.6313, 0.4209, 0.6347, 0.5787, 0.6339, 0.5796, 0.6311, 0.5766, 0.6313, 0.5764, 0.6245, 0.4257, 0.6236, 0.4246, 0.6258, 0.4217, 0.6277, 0.424, 0.6319, 0.4407, 0.6245, 0.4257, 0.6277, 0.424, 0.6385, 0.4382, 0.649, 0.5669, 0.6347, 0.5787, 0.6313, 0.5764, 0.6473, 0.5611, 0.6385, 0.4382, 0.6277, 0.424, 0.6313, 0.4209, 0.6483, 0.4337, 0.6473, 0.5611, 0.6313, 0.5764, 0.6275, 0.5736, 0.6382, 0.5565, 0.6382, 0.5565, 0.6275, 0.5736, 0.6245, 0.571, 0.633, 0.5553, 0.6483, 0.4337, 0.6313, 0.4209, 0.6332, 0.4176, 0.6491, 0.4248, 0.6219, 0.5019, 0.6194, 0.5018, 0.6199, 0.4982, 0.6211, 0.4982, 0.6197, 0.4901, 0.6196, 0.4901, 0.6184, 0.4867, 0.6192, 0.4865, 0.6215, 0.5065, 0.619, 0.5062, 0.6194, 0.5018, 0.6219, 0.5019, 0.6204, 0.4946, 0.6203, 0.4946, 0.6196, 0.4901, 0.6197, 0.4901, 0.62, 0.5098, 0.6191, 0.5096, 0.619, 0.5062, 0.6215, 0.5065, 0.6211, 0.4982, 0.6199, 0.4982, 0.6203, 0.4946, 0.6204, 0.4946, 0.6346, 0.4979, 0.6211, 0.4982, 0.6204, 0.4946, 0.6353, 0.4933, 0.6318, 0.5134, 0.62, 0.5098, 0.6215, 0.5065, 0.6351, 0.5097, 0.6353, 0.4933, 0.6204, 0.4946, 0.6197, 0.4901, 0.635, 0.486, 0.6351, 0.5097, 0.6215, 0.5065, 0.6219, 0.5019, 0.6351, 0.5024, 0.635, 0.486, 0.6197, 0.4901, 0.6192, 0.4865, 0.6309, 0.4822, 0.6351, 0.5024, 0.6219, 0.5019, 0.6211, 0.4982, 0.6346, 0.4979, 0.7344, 0.4453, 0.7356, 0.441, 0.7409, 0.441, 0.7425, 0.4453, 0.7409, 0.4495, 0.7356, 0.4495, 0.6362, 0.5024, 0.6351, 0.5024, 0.6346, 0.4979, 0.6369, 0.4979, 0.6356, 0.4831, 0.635, 0.486, 0.6309, 0.4822, 0.6319, 0.4792, 0.6359, 0.5125, 0.6351, 0.5097, 0.6351, 0.5024, 0.6362, 0.5024, 0.6365, 0.4931, 0.6353, 0.4933, 0.635, 0.486, 0.6356, 0.4831, 0.6329, 0.5163, 0.6318, 0.5134, 0.6351, 0.5097, 0.6359, 0.5125, 0.6369, 0.4979, 0.6346, 0.4979, 0.6353, 0.4933, 0.6365, 0.4931, 0.6393, 0.5546, 0.6335, 0.5537, 0.6351, 0.5298, 0.6402, 0.5293, 0.6507, 0.5583, 0.6393, 0.5546, 0.6402, 0.5293, 0.6507, 0.5297, 0.6323, 0.4424, 0.6393, 0.4401, 0.6399, 0.4659, 0.6348, 0.4655, 0.6393, 0.4401, 0.6507, 0.4346, 0.6507, 0.4654, 0.6399, 0.4659])
me_cube_036.materials.append(mat_material)
me_cube_036.use_remesh_preserve_volume = False
me_cube_036.use_remesh_preserve_attributes = False
me_cube_036.use_mirror_vertex_groups = False
me_cube_036.update()
arm_armature_013 = bpy.data.armatures.new('Armature.013')  # bones are not reproduced

# ---- objects
ob_armature_mestre_016 = bpy.data.objects.new('Armature_Mestre.016', arm_armature_013)
ob_cube_043 = bpy.data.objects.new('Cube.043', me_cube_036)

# ---- transforms, parenting, visibility, modifiers, constraints
ob_armature_mestre_016.location = (-0.08512, 0.08189, 1.871)
ob_armature_mestre_016.scale = (0.6223, 0.6223, 0.6223)
ob_armature_mestre_016.show_in_front = True
ob_armature_mestre_016.lineart.crease_threshold = 0.0
ob_cube_043.parent = ob_armature_mestre_016
ob_cube_043.matrix_parent_inverse = Matrix(((1.607, 0.0, 5.96e-08, -1.528), (3.618e-08, 1.607, 0.0, 0.3035), (-3.585e-07, 0.0, 1.607, -3.007), (0.0, 0.0, 0.0, 1.0)))
ob_cube_043.location = (0.9516, -0.1058, 1.935)
ob_cube_043.scale = (0.53, 0.53, 0.53)
ob_cube_043.lineart.crease_threshold = 0.0
_vg = ob_cube_043.vertex_groups.new(name='Espinha1')
for _i, _w in zip([76, 78, 97, 99, 100, 102, 172, 174, 176, 178, 199, 201, 203, 204, 206], [0.02654, 0.02677, 0.0117, 0.08478, 0.2135, 0.0788, 0.02648, 0.02657, 0.8183, 0.4004, 0.3037, 0.01167, 0.08511, 0.2135, 0.07901]): _vg.add([_i], _w, 'REPLACE')
_vg = ob_cube_043.vertex_groups.new(name='Espinha2')
for _i, _w in zip([133, 134, 135, 186, 237, 238, 239, 240, 241], [0.1151, 0.1001, 0.07352, 0.01058, 0.1141, 0.0994, 0.4238, 0.4889, 0.07269]): _vg.add([_i], _w, 'REPLACE')
_vg = ob_cube_043.vertex_groups.new(name='Espinha3')
for _i, _w in zip([84, 85, 93, 128, 131, 133, 134, 135, 184, 185, 186, 196, 232, 235, 237, 238, 239, 240, 241], [0.04559, 0.05406, 0.1478, 0.009218, 0.02911, 0.7595, 0.7575, 0.7906, 0.04595, 0.05417, 0.06702, 0.1481, 0.009389, 0.02941, 0.7617, 0.7592, 0.5159, 0.5024, 0.7927]): _vg.add([_i], _w, 'REPLACE')
_vg = ob_cube_043.vertex_groups.new(name='Torax')
for _i, _w in zip([77, 84, 85, 93, 128, 130, 131, 134, 135, 173, 177, 179, 184, 185, 186, 187, 194, 196, 232, 234, 235, 238, 241], [0.009587, 0.1466, 0.1285, 0.2275, 0.07093, 0.07173, 0.07626, 0.02018, 0.007437, 0.009678, 0.02088, 0.3169, 0.147, 0.1288, 0.7352, 0.9366, 0.1298, 0.2285, 0.07117, 0.07204, 0.07668, 0.01982, 0.00711]): _vg.add([_i], _w, 'REPLACE')
_vg = ob_cube_043.vertex_groups.new(name='Pescoco')
for _i, _w in zip([177, 179, 194], [0.9065, 0.04379, 0.4527]): _vg.add([_i], _w, 'REPLACE')
_vg = ob_cube_043.vertex_groups.new(name='Cabeca')
_vg.add([0, 1, 2, 3, 4, 5, 6, 7, 8, 9, 10, 11, 12, 13, 14, 15, 16, 17, 18, 19, 20, 21, 22, 23, 24, 25, 26, 27, 28, 29, 30, 31, 32, 33, 34, 35, 36, 37, 38, 39], 1.0, 'REPLACE')
_vg = ob_cube_043.vertex_groups.new(name='L_Ombro')
for _i, _w in zip([77, 79, 84, 85, 91, 93, 122, 124, 125, 127, 128, 129, 130, 131, 132, 133, 134, 135, 177, 179, 186, 194], [0.8467, 0.9746, 0.768, 0.7444, 0.88, 0.557, 0.004356, 0.01063, 0.005233, 0.9427, 0.7983, 0.7765, 0.8483, 0.7931, 0.3205, 0.05392, 0.04612, 0.04564, 0.00552, 0.3111, 0.07626, 0.1976]): _vg.add([_i], _w, 'REPLACE')
_vg = ob_cube_043.vertex_groups.new(name='L_Antebraco')
for _i, _w in zip([40, 41, 42, 44, 58, 59, 60, 65, 67, 77, 84, 85, 86, 87, 88, 89, 91, 93, 94, 95, 115, 116, 117, 118, 119, 120, 121, 122, 123, 124, 125, 126, 127, 128, 129, 130, 131, 132], [0.0, 0.0, 0.0, 0.0, 0.0, 0.0, 0.0, 0.0, 0.0, 0.09189, 0.01131, 0.04403, 0.001565, 1.623e-05, 0.1037, 0.0001263, 0.08607, 0.02255, 0.02078, 1.035e-24, 0.9641, 0.993, 0.983, 0.9585, 0.9719, 0.986, 0.9823, 0.9564, 0.9629, 0.9638, 0.9614, 0.9908, 0.05417, 0.08331, 0.1831, 0.0523, 0.07979, 0.6699]): _vg.add([_i], _w, 'REPLACE')
_vg = ob_cube_043.vertex_groups.new(name='L_Braco')
for _i, _w in zip([71, 86, 87, 88, 89, 94, 95], [0.01795, 0.5575, 0.7314, 0.535, 0.6143, 0.6291, 0.5588]): _vg.add([_i], _w, 'REPLACE')
_vg = ob_cube_043.vertex_groups.new(name='L_Mao')
for _i, _w in zip([40, 41, 42, 43, 44, 45, 58, 59, 60, 61, 62, 63, 64, 65, 66, 67, 68, 69, 70, 71], [0.997, 0.9975, 0.9982, 0.9999, 0.9896, 0.9996, 0.9982, 0.9972, 0.9911, 0.9975, 0.9996, 0.9996, 0.9925, 0.9876, 0.9929, 0.9871, 0.9823, 0.9763, 0.9825, 0.966]): _vg.add([_i], _w, 'REPLACE')
_vg = ob_cube_043.vertex_groups.new(name='R_Ombro')
for _i, _w in zip([173, 175, 177, 179, 184, 185, 186, 193, 194, 196, 226, 228, 229, 231, 232, 233, 234, 235, 236, 237, 238, 241], [0.8466, 0.9746, 0.005521, 0.3111, 0.7674, 0.7439, 0.07622, 0.8801, 0.1976, 0.5559, 0.00429, 0.01065, 0.005199, 0.9427, 0.7979, 0.7763, 0.8478, 0.7924, 0.3203, 0.05337, 0.04531, 0.04456]): _vg.add([_i], _w, 'REPLACE')
_vg = ob_cube_043.vertex_groups.new(name='R_Antebraco')
for _i, _w in zip([173, 184, 185, 188, 189, 190, 191, 193, 196, 197, 198, 219, 220, 221, 222, 223, 224, 225, 226, 227, 228, 229, 230, 231, 232, 233, 234, 235, 236], [0.09185, 0.01141, 0.04396, 0.03067, 0.09343, 0.1591, 0.1775, 0.08601, 0.02247, 0.04771, 0.1915, 0.9602, 0.9894, 0.9764, 0.9539, 0.9664, 0.982, 0.982, 0.9523, 0.9594, 0.9628, 0.9588, 0.9895, 0.05414, 0.08324, 0.183, 0.05237, 0.0798, 0.6701]): _vg.add([_i], _w, 'REPLACE')
_vg = ob_cube_043.vertex_groups.new(name='R_Braco')
for _i, _w in zip([167, 188, 189, 190, 191, 197, 198], [0.01818, 0.9594, 0.9051, 0.8394, 0.8195, 0.9506, 0.806]): _vg.add([_i], _w, 'REPLACE')
_vg = ob_cube_043.vertex_groups.new(name='R_Mao')
for _i, _w in zip([136, 137, 138, 139, 140, 141, 154, 155, 156, 157, 158, 159, 160, 161, 162, 163, 164, 165, 166, 167], [0.9974, 0.9975, 0.9999, 0.9999, 0.9895, 0.9987, 0.9999, 0.9976, 0.9911, 0.9975, 0.9999, 0.9995, 0.9926, 0.9876, 0.993, 0.987, 0.9823, 0.9762, 0.9825, 0.9659]): _vg.add([_i], _w, 'REPLACE')
_vg = ob_cube_043.vertex_groups.new(name='L_Nadega')
for _i, _w in zip([76, 78, 90, 97, 98, 99, 100, 101, 102, 110, 111, 114, 135, 176, 178, 199, 204, 206], [0.462, 0.476, 0.4891, 0.4696, 0.5077, 0.8608, 0.4864, 0.4905, 0.8116, 0.03174, 0.01926, 0.01116, 0.001737, 0.06873, 0.2084, 0.332, 0.1148, 0.06934]): _vg.add([_i], _w, 'REPLACE')
_vg = ob_cube_043.vertex_groups.new(name='L_Coxa')
for _i, _w in zip([50, 52, 56, 57, 76, 78, 80, 81, 82, 83, 90, 92, 96, 97, 98, 99, 100, 101, 102, 103, 104, 105, 106, 107, 108, 109, 110, 111, 112, 113, 114, 135, 178, 204], [0.0, 0.0, 0.0, 0.0, 0.4426, 0.4709, 1.932e-06, 4.25e-15, 3.051e-06, 6.36e-08, 0.4886, 1.004e-10, 1.619e-27, 0.4592, 0.4884, 0.02083, 0.1209, 0.4995, 0.009721, 0.3501, 0.9458, 0.4669, 0.6315, 0.9414, 0.3754, 0.9635, 0.7858, 0.794, 0.9545, 0.8201, 0.8368, 0.000702, 0.07225, 0.0248]): _vg.add([_i], _w, 'REPLACE')
_vg = ob_cube_043.vertex_groups.new(name='L_Panturrilha')
for _i, _w in zip([80, 81, 82, 83, 92, 96, 103, 104, 105, 106, 107, 108, 109, 110, 111, 112, 113, 114], [0.4525, 0.4215, 0.4501, 0.4172, 0.4405, 0.4342, 0.6384, 0.04407, 0.5252, 0.3566, 0.05566, 0.6106, 0.01269, 0.1543, 0.1641, 0.01122, 0.1583, 0.1256]): _vg.add([_i], _w, 'REPLACE')
_vg = ob_cube_043.vertex_groups.new(name='L_Calcanhar')
for _i, _w in zip([46, 47, 48, 49, 50, 52, 56, 57, 72], [0.4513, 0.4687, 0.0586, 0.008599, 0.2605, 0.2618, 0.1235, 0.1177, 0.008169]): _vg.add([_i], _w, 'REPLACE')
_vg = ob_cube_043.vertex_groups.new(name='L_Sola')
for _i, _w in zip([46, 47, 48, 49, 50, 51, 52, 56, 57, 72, 73, 74, 75], [0.5218, 0.5176, 0.7916, 0.8983, 0.4711, 0.01172, 0.47, 0.4315, 0.4354, 0.1186, 0.1066, 0.1121, 0.07227]): _vg.add([_i], _w, 'REPLACE')
_vg = ob_cube_043.vertex_groups.new(name='L_Dedos_Pe')
for _i, _w in zip([46, 48, 49, 50, 51, 52, 53, 54, 55, 56, 57, 72, 73, 74, 75], [0.003875, 0.1498, 0.07237, 0.2684, 0.9631, 0.2681, 0.9744, 0.9727, 0.9794, 0.445, 0.4469, 0.8523, 0.8706, 0.8786, 0.9242]): _vg.add([_i], _w, 'REPLACE')
_vg = ob_cube_043.vertex_groups.new(name='R_Nadega')
for _i, _w in zip([100, 102, 172, 174, 176, 178, 192, 199, 201, 202, 203, 204, 205, 206, 214, 215, 218, 241], [0.1147, 0.06914, 0.4621, 0.4761, 0.0687, 0.2084, 0.4892, 0.3317, 0.4696, 0.5076, 0.8603, 0.4863, 0.4906, 0.8111, 0.03183, 0.01923, 0.01138, 0.001296]): _vg.add([_i], _w, 'REPLACE')
_vg = ob_cube_043.vertex_groups.new(name='R_Coxa')
for _i, _w in zip([100, 146, 148, 152, 153, 172, 174, 178, 180, 181, 182, 183, 192, 195, 200, 201, 202, 203, 204, 205, 206, 207, 208, 209, 210, 211, 212, 213, 214, 215, 216, 217, 218, 241], [0.02481, 0.0, 0.0, 0.0, 0.0, 0.4427, 0.471, 0.07226, 1.03e-22, 0.0, 2.239e-11, 1.763e-29, 0.4887, 5.569e-13, 2.153e-36, 0.4592, 0.4885, 0.0211, 0.1209, 0.4996, 0.009867, 0.35, 0.9447, 0.4666, 0.6315, 0.9425, 0.3756, 0.9645, 0.7856, 0.7941, 0.9535, 0.8205, 0.8364, 0.0002741]): _vg.add([_i], _w, 'REPLACE')
_vg = ob_cube_043.vertex_groups.new(name='R_Panturrilha')
for _i, _w in zip([180, 181, 182, 183, 195, 200, 207, 208, 209, 210, 211, 212, 213, 214, 215, 216, 217, 218], [0.4525, 0.4215, 0.4501, 0.4172, 0.4405, 0.4342, 0.6386, 0.04575, 0.5255, 0.3565, 0.05456, 0.6104, 0.01095, 0.1544, 0.164, 0.01266, 0.158, 0.126]): _vg.add([_i], _w, 'REPLACE')
_vg = ob_cube_043.vertex_groups.new(name='R_Calcanhar')
for _i, _w in zip([142, 143, 144, 145, 146, 148, 152, 153, 168], [0.4519, 0.4683, 0.0581, 0.009813, 0.2606, 0.2618, 0.1235, 0.1178, 0.007966]): _vg.add([_i], _w, 'REPLACE')
_vg = ob_cube_043.vertex_groups.new(name='R_Sola')
for _i, _w in zip([142, 143, 144, 145, 146, 147, 148, 152, 153, 168, 169, 170, 171], [0.5216, 0.5177, 0.7934, 0.8963, 0.4711, 0.01141, 0.4699, 0.4317, 0.4351, 0.1182, 0.1068, 0.1111, 0.07348]): _vg.add([_i], _w, 'REPLACE')
_vg = ob_cube_043.vertex_groups.new(name='R_Dedos_Pe')
for _i, _w in zip([142, 144, 145, 146, 147, 148, 149, 150, 151, 152, 153, 168, 169, 170, 171], [0.002968, 0.1485, 0.07382, 0.2683, 0.9633, 0.2682, 0.9743, 0.973, 0.9792, 0.4449, 0.4471, 0.8528, 0.8703, 0.8798, 0.9228]): _vg.add([_i], _w, 'REPLACE')
_m = ob_cube_043.modifiers.new('Armature', 'ARMATURE')
_m.object = ob_armature_mestre_016

# ---- collection membership
col_collection_1.objects.link(ob_armature_mestre_016)
col_collection_1.objects.link(ob_cube_043)

# ---- scene / render settings (as saved in the file)
scene.frame_start = 1; scene.frame_end = 43; scene.frame_set(0)
scene.render.engine = 'BLENDER_EEVEE_NEXT'
scene.render.resolution_percentage = 50
scene.render.dither_intensity = 0.0
scene.render.use_bake_clear = False
scene.render.bake_margin = 2
scene.cycles.use_denoising = False
scene.cycles.samples = 128
scene.cycles.sampling_pattern = 'TABULATED_SOBOL'
scene.cycles.light_sampling_threshold = 0.0
scene.cycles.use_adaptive_sampling = False
scene.cycles.use_light_tree = False
scene.cycles.blur_glossy = 0.0
scene.cycles.sample_clamp_indirect = 0.0
scene.view_settings.view_transform = 'Standard'
bpy.context.view_layer.update()

# ---- added for rendering (the .blend has no active camera and no usable light): camera, sun
cam_auto = bpy.data.cameras.new('AutoCamera')
cam_auto.lens = 50.0
cam_auto.sensor_width = 36.0
cam_auto.clip_end = 1000.0
ob_auto_camera = bpy.data.objects.new('AutoCamera', cam_auto)
scene.collection.objects.link(ob_auto_camera)
ob_auto_camera.location = (5.22405, -6.36398, 6.43691)
ob_auto_camera.rotation_euler = (1.09748, -7.21219e-08, 0.694738)
scene.camera = ob_auto_camera
light_auto_sun = bpy.data.lights.new('AutoSun', 'SUN')
light_auto_sun.energy = 3.0
light_auto_sun.angle = 0.0523599
ob_auto_sun = bpy.data.objects.new('AutoSun', light_auto_sun)
scene.collection.objects.link(ob_auto_sun)
ob_auto_sun.rotation_euler = (0.872665, 0.174533, 0.523599)
bpy.context.view_layer.update()

